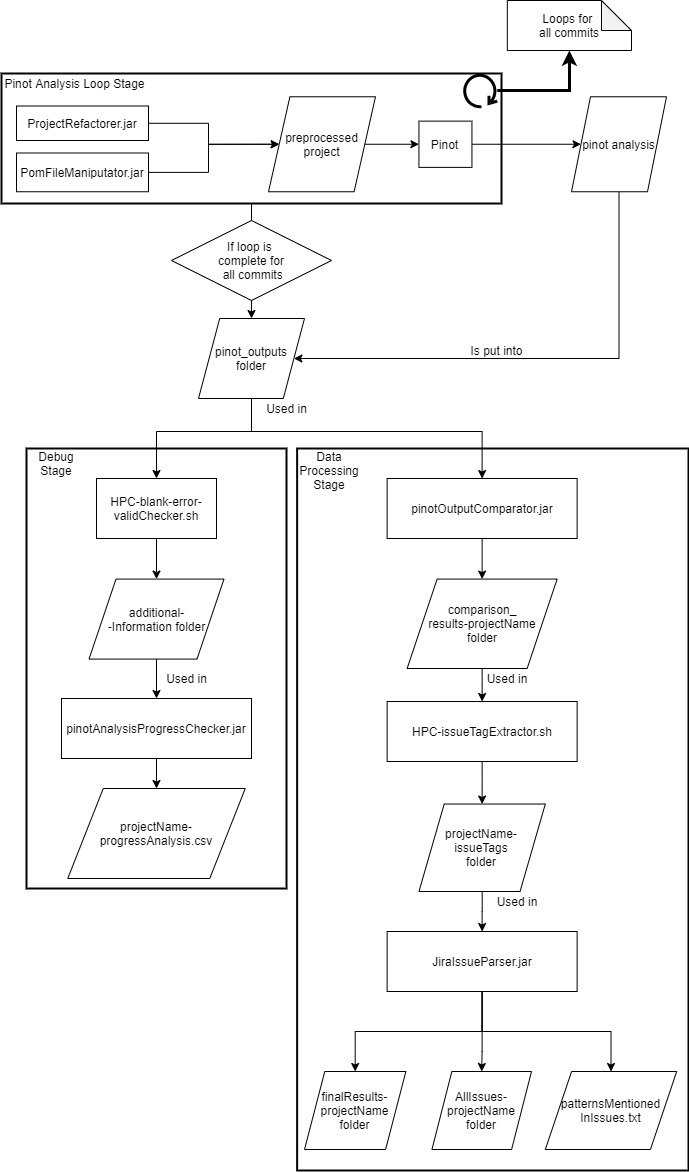

The diagram above was exported from draw.io. Its source (the exported page's mxGraphModel, read from the mxfile embedded in the PNG):
<mxGraphModel dx="1422" dy="830" grid="1" gridSize="10" guides="1" tooltips="1" connect="1" arrows="1" fold="1" page="1" pageScale="1" pageWidth="696" pageHeight="946" math="0" shadow="0">
  <root>
    <mxCell id="WIyWlLk6GJQsqaUBKTNV-0" />
    <mxCell id="WIyWlLk6GJQsqaUBKTNV-1" parent="WIyWlLk6GJQsqaUBKTNV-0" />
    <mxCell id="0ahxUT_iubyP2WzPCteX-0" value="" style="rounded=0;whiteSpace=wrap;html=1;strokeWidth=2;" parent="WIyWlLk6GJQsqaUBKTNV-1" vertex="1">
      <mxGeometry x="298.63" y="468" width="391.37" height="722" as="geometry" />
    </mxCell>
    <mxCell id="XO6Tw1gCyH1BbbYcoWaU-48" value="" style="rounded=0;whiteSpace=wrap;html=1;strokeWidth=2;" parent="WIyWlLk6GJQsqaUBKTNV-1" vertex="1">
      <mxGeometry x="28" y="468" width="260" height="440" as="geometry" />
    </mxCell>
    <mxCell id="XO6Tw1gCyH1BbbYcoWaU-16" value="" style="rounded=0;whiteSpace=wrap;html=1;strokeWidth=2;" parent="WIyWlLk6GJQsqaUBKTNV-1" vertex="1">
      <mxGeometry x="3" y="93" width="500" height="130" as="geometry" />
    </mxCell>
    <mxCell id="m1KQKpQpHqoIMDLfpYuQ-0" style="edgeStyle=orthogonalEdgeStyle;rounded=0;orthogonalLoop=1;jettySize=auto;html=1;entryX=0;entryY=0.5;entryDx=0;entryDy=0;" parent="WIyWlLk6GJQsqaUBKTNV-1" source="XO6Tw1gCyH1BbbYcoWaU-9" target="m1KQKpQpHqoIMDLfpYuQ-2" edge="1">
      <mxGeometry relative="1" as="geometry">
        <Array as="points">
          <mxPoint x="210" y="143" />
          <mxPoint x="210" y="164" />
        </Array>
      </mxGeometry>
    </mxCell>
    <mxCell id="XO6Tw1gCyH1BbbYcoWaU-9" value="ProjectRefactorer.jar" style="rounded=0;whiteSpace=wrap;html=1;" parent="WIyWlLk6GJQsqaUBKTNV-1" vertex="1">
      <mxGeometry x="18" y="125.5" width="132" height="34.5" as="geometry" />
    </mxCell>
    <mxCell id="XO6Tw1gCyH1BbbYcoWaU-17" value="" style="endArrow=classic;html=1;exitX=0.5;exitY=1;exitDx=0;exitDy=0;entryX=0.5;entryY=0;entryDx=0;entryDy=0;" parent="WIyWlLk6GJQsqaUBKTNV-1" source="XO6Tw1gCyH1BbbYcoWaU-16" target="XO6Tw1gCyH1BbbYcoWaU-19" edge="1">
      <mxGeometry width="50" height="50" relative="1" as="geometry">
        <mxPoint x="488" y="443" as="sourcePoint" />
        <mxPoint x="573" y="203" as="targetPoint" />
      </mxGeometry>
    </mxCell>
    <mxCell id="XO6Tw1gCyH1BbbYcoWaU-38" style="edgeStyle=orthogonalEdgeStyle;rounded=0;orthogonalLoop=1;jettySize=auto;html=1;strokeWidth=1;entryX=0.5;entryY=0;entryDx=0;entryDy=0;exitX=0.5;exitY=1;exitDx=0;exitDy=0;" parent="WIyWlLk6GJQsqaUBKTNV-1" source="XO6Tw1gCyH1BbbYcoWaU-19" target="XO6Tw1gCyH1BbbYcoWaU-42" edge="1">
      <mxGeometry relative="1" as="geometry">
        <mxPoint x="253" y="488" as="targetPoint" />
        <mxPoint x="253" y="398" as="sourcePoint" />
        <Array as="points">
          <mxPoint x="253" y="451" />
          <mxPoint x="158" y="451" />
        </Array>
      </mxGeometry>
    </mxCell>
    <mxCell id="XO6Tw1gCyH1BbbYcoWaU-39" style="edgeStyle=orthogonalEdgeStyle;rounded=0;orthogonalLoop=1;jettySize=auto;html=1;strokeWidth=1;exitX=0.5;exitY=1;exitDx=0;exitDy=0;entryX=0.5;entryY=0;entryDx=0;entryDy=0;" parent="WIyWlLk6GJQsqaUBKTNV-1" source="XO6Tw1gCyH1BbbYcoWaU-19" target="XO6Tw1gCyH1BbbYcoWaU-44" edge="1">
      <mxGeometry relative="1" as="geometry">
        <mxPoint x="453" y="488" as="targetPoint" />
        <mxPoint x="253" y="398" as="sourcePoint" />
        <Array as="points">
          <mxPoint x="253" y="451" />
          <mxPoint x="484" y="451" />
        </Array>
      </mxGeometry>
    </mxCell>
    <mxCell id="XO6Tw1gCyH1BbbYcoWaU-19" value="pinot_outputs&lt;br&gt;folder" style="shape=parallelogram;perimeter=parallelogramPerimeter;whiteSpace=wrap;html=1;" parent="WIyWlLk6GJQsqaUBKTNV-1" vertex="1">
      <mxGeometry x="200" y="338" width="106" height="80" as="geometry" />
    </mxCell>
    <mxCell id="m1KQKpQpHqoIMDLfpYuQ-4" style="edgeStyle=orthogonalEdgeStyle;rounded=0;orthogonalLoop=1;jettySize=auto;html=1;entryX=0;entryY=0.5;entryDx=0;entryDy=0;" parent="WIyWlLk6GJQsqaUBKTNV-1" source="XO6Tw1gCyH1BbbYcoWaU-21" target="m1KQKpQpHqoIMDLfpYuQ-2" edge="1">
      <mxGeometry relative="1" as="geometry" />
    </mxCell>
    <mxCell id="XO6Tw1gCyH1BbbYcoWaU-21" value="PomFileManiputator.jar" style="rounded=0;whiteSpace=wrap;html=1;" parent="WIyWlLk6GJQsqaUBKTNV-1" vertex="1">
      <mxGeometry x="18" y="172.5" width="132" height="38.75" as="geometry" />
    </mxCell>
    <mxCell id="XO6Tw1gCyH1BbbYcoWaU-24" value="Pinot" style="rounded=0;whiteSpace=wrap;html=1;" parent="WIyWlLk6GJQsqaUBKTNV-1" vertex="1">
      <mxGeometry x="420.44" y="140.63" width="53" height="46.25" as="geometry" />
    </mxCell>
    <mxCell id="XO6Tw1gCyH1BbbYcoWaU-27" value="" style="endArrow=classic;html=1;exitX=1;exitY=0.5;exitDx=0;exitDy=0;entryX=0;entryY=0.5;entryDx=0;entryDy=0;" parent="WIyWlLk6GJQsqaUBKTNV-1" source="XO6Tw1gCyH1BbbYcoWaU-24" target="XO6Tw1gCyH1BbbYcoWaU-29" edge="1">
      <mxGeometry width="50" height="50" relative="1" as="geometry">
        <mxPoint x="573" y="183" as="sourcePoint" />
        <mxPoint x="603" y="158" as="targetPoint" />
      </mxGeometry>
    </mxCell>
    <mxCell id="XO6Tw1gCyH1BbbYcoWaU-89" style="edgeStyle=orthogonalEdgeStyle;rounded=0;orthogonalLoop=1;jettySize=auto;html=1;strokeWidth=1;entryX=1;entryY=0.5;entryDx=0;entryDy=0;exitX=0.5;exitY=1;exitDx=0;exitDy=0;" parent="WIyWlLk6GJQsqaUBKTNV-1" source="XO6Tw1gCyH1BbbYcoWaU-29" target="XO6Tw1gCyH1BbbYcoWaU-19" edge="1">
      <mxGeometry relative="1" as="geometry">
        <mxPoint x="533" y="303" as="targetPoint" />
        <Array as="points">
          <mxPoint x="621" y="378" />
        </Array>
      </mxGeometry>
    </mxCell>
    <mxCell id="XO6Tw1gCyH1BbbYcoWaU-29" value="pinot analysis" style="shape=parallelogram;perimeter=parallelogramPerimeter;whiteSpace=wrap;html=1;" parent="WIyWlLk6GJQsqaUBKTNV-1" vertex="1">
      <mxGeometry x="573" y="116.25" width="95" height="95" as="geometry" />
    </mxCell>
    <mxCell id="XO6Tw1gCyH1BbbYcoWaU-41" value="Used in" style="text;html=1;align=center;verticalAlign=middle;resizable=0;points=[];autosize=1;" parent="WIyWlLk6GJQsqaUBKTNV-1" vertex="1">
      <mxGeometry x="258" y="418" width="60" height="20" as="geometry" />
    </mxCell>
    <mxCell id="XO6Tw1gCyH1BbbYcoWaU-85" style="edgeStyle=orthogonalEdgeStyle;rounded=0;orthogonalLoop=1;jettySize=auto;html=1;entryX=0.5;entryY=0;entryDx=0;entryDy=0;strokeWidth=1;" parent="WIyWlLk6GJQsqaUBKTNV-1" source="XO6Tw1gCyH1BbbYcoWaU-42" target="XO6Tw1gCyH1BbbYcoWaU-55" edge="1">
      <mxGeometry relative="1" as="geometry" />
    </mxCell>
    <mxCell id="XO6Tw1gCyH1BbbYcoWaU-42" value="HPC-blank-error-validChecker.sh" style="rounded=0;whiteSpace=wrap;html=1;strokeWidth=1;" parent="WIyWlLk6GJQsqaUBKTNV-1" vertex="1">
      <mxGeometry x="98" y="498" width="120" height="60" as="geometry" />
    </mxCell>
    <mxCell id="XO6Tw1gCyH1BbbYcoWaU-87" style="edgeStyle=orthogonalEdgeStyle;rounded=0;orthogonalLoop=1;jettySize=auto;html=1;entryX=0.5;entryY=0;entryDx=0;entryDy=0;strokeWidth=1;" parent="WIyWlLk6GJQsqaUBKTNV-1" source="XO6Tw1gCyH1BbbYcoWaU-43" target="XO6Tw1gCyH1BbbYcoWaU-84" edge="1">
      <mxGeometry relative="1" as="geometry" />
    </mxCell>
    <mxCell id="XO6Tw1gCyH1BbbYcoWaU-43" value="pinotAnalysisProgressChecker.jar" style="rounded=0;whiteSpace=wrap;html=1;strokeWidth=1;" parent="WIyWlLk6GJQsqaUBKTNV-1" vertex="1">
      <mxGeometry x="63" y="718" width="190" height="60" as="geometry" />
    </mxCell>
    <mxCell id="XO6Tw1gCyH1BbbYcoWaU-58" style="edgeStyle=orthogonalEdgeStyle;rounded=0;orthogonalLoop=1;jettySize=auto;html=1;strokeWidth=1;entryX=0.5;entryY=0;entryDx=0;entryDy=0;" parent="WIyWlLk6GJQsqaUBKTNV-1" source="XO6Tw1gCyH1BbbYcoWaU-44" target="XO6Tw1gCyH1BbbYcoWaU-59" edge="1">
      <mxGeometry relative="1" as="geometry">
        <mxPoint x="638.63" y="528" as="targetPoint" />
      </mxGeometry>
    </mxCell>
    <mxCell id="XO6Tw1gCyH1BbbYcoWaU-44" value="pinotOutputComparator.jar" style="rounded=0;whiteSpace=wrap;html=1;strokeWidth=1;" parent="WIyWlLk6GJQsqaUBKTNV-1" vertex="1">
      <mxGeometry x="388.62" y="498" width="190" height="60" as="geometry" />
    </mxCell>
    <mxCell id="XO6Tw1gCyH1BbbYcoWaU-49" value="Debug Stage" style="text;html=1;strokeColor=none;fillColor=none;align=center;verticalAlign=middle;whiteSpace=wrap;rounded=0;" parent="WIyWlLk6GJQsqaUBKTNV-1" vertex="1">
      <mxGeometry x="33" y="473" width="50" height="20" as="geometry" />
    </mxCell>
    <mxCell id="XO6Tw1gCyH1BbbYcoWaU-86" style="edgeStyle=orthogonalEdgeStyle;rounded=0;orthogonalLoop=1;jettySize=auto;html=1;entryX=0.5;entryY=0;entryDx=0;entryDy=0;strokeWidth=1;" parent="WIyWlLk6GJQsqaUBKTNV-1" source="XO6Tw1gCyH1BbbYcoWaU-55" target="XO6Tw1gCyH1BbbYcoWaU-43" edge="1">
      <mxGeometry relative="1" as="geometry" />
    </mxCell>
    <mxCell id="XO6Tw1gCyH1BbbYcoWaU-55" value="additional-&lt;br&gt;-Information folder" style="shape=parallelogram;perimeter=parallelogramPerimeter;whiteSpace=wrap;html=1;" parent="WIyWlLk6GJQsqaUBKTNV-1" vertex="1">
      <mxGeometry x="90.5" y="598.58" width="135" height="80" as="geometry" />
    </mxCell>
    <mxCell id="XO6Tw1gCyH1BbbYcoWaU-57" value="Used in" style="text;html=1;align=center;verticalAlign=middle;resizable=0;points=[];autosize=1;" parent="WIyWlLk6GJQsqaUBKTNV-1" vertex="1">
      <mxGeometry x="158" y="688" width="60" height="20" as="geometry" />
    </mxCell>
    <mxCell id="XO6Tw1gCyH1BbbYcoWaU-61" style="edgeStyle=orthogonalEdgeStyle;rounded=0;orthogonalLoop=1;jettySize=auto;html=1;strokeWidth=1;exitX=0.5;exitY=1;exitDx=0;exitDy=0;" parent="WIyWlLk6GJQsqaUBKTNV-1" source="XO6Tw1gCyH1BbbYcoWaU-59" edge="1">
      <mxGeometry relative="1" as="geometry">
        <mxPoint x="483.6350000000001" y="721.01" as="targetPoint" />
        <mxPoint x="483.63" y="661" as="sourcePoint" />
        <Array as="points" />
      </mxGeometry>
    </mxCell>
    <mxCell id="XO6Tw1gCyH1BbbYcoWaU-59" value="comparison_&lt;br&gt;results-projectName&lt;br&gt;folder" style="shape=parallelogram;perimeter=parallelogramPerimeter;whiteSpace=wrap;html=1;" parent="WIyWlLk6GJQsqaUBKTNV-1" vertex="1">
      <mxGeometry x="408.63" y="598.58" width="150" height="89.42" as="geometry" />
    </mxCell>
    <mxCell id="XO6Tw1gCyH1BbbYcoWaU-62" value="Used in" style="text;html=1;strokeColor=none;fillColor=none;align=center;verticalAlign=middle;whiteSpace=wrap;rounded=0;" parent="WIyWlLk6GJQsqaUBKTNV-1" vertex="1">
      <mxGeometry x="478.63" y="688" width="60" height="20" as="geometry" />
    </mxCell>
    <mxCell id="XO6Tw1gCyH1BbbYcoWaU-63" value="HPC-issueTagExtractor.sh" style="rounded=0;whiteSpace=wrap;html=1;strokeWidth=1;" parent="WIyWlLk6GJQsqaUBKTNV-1" vertex="1">
      <mxGeometry x="388.63" y="721.01" width="190" height="60" as="geometry" />
    </mxCell>
    <mxCell id="XO6Tw1gCyH1BbbYcoWaU-64" style="edgeStyle=orthogonalEdgeStyle;rounded=0;orthogonalLoop=1;jettySize=auto;html=1;strokeWidth=1;entryX=0.5;entryY=0;entryDx=0;entryDy=0;" parent="WIyWlLk6GJQsqaUBKTNV-1" target="XO6Tw1gCyH1BbbYcoWaU-66" edge="1">
      <mxGeometry relative="1" as="geometry">
        <mxPoint x="638.63" y="751.01" as="targetPoint" />
        <mxPoint x="483.6350000000001" y="781.01" as="sourcePoint" />
      </mxGeometry>
    </mxCell>
    <mxCell id="XO6Tw1gCyH1BbbYcoWaU-65" style="edgeStyle=orthogonalEdgeStyle;rounded=0;orthogonalLoop=1;jettySize=auto;html=1;strokeWidth=1;" parent="WIyWlLk6GJQsqaUBKTNV-1" source="XO6Tw1gCyH1BbbYcoWaU-66" edge="1">
      <mxGeometry relative="1" as="geometry">
        <mxPoint x="483.6350000000001" y="951.01" as="targetPoint" />
      </mxGeometry>
    </mxCell>
    <mxCell id="XO6Tw1gCyH1BbbYcoWaU-66" value="projectName-issueTags&lt;br&gt;folder" style="shape=parallelogram;perimeter=parallelogramPerimeter;whiteSpace=wrap;html=1;" parent="WIyWlLk6GJQsqaUBKTNV-1" vertex="1">
      <mxGeometry x="420.45" y="823.52" width="126.37" height="87.49" as="geometry" />
    </mxCell>
    <mxCell id="XO6Tw1gCyH1BbbYcoWaU-68" value="Used in" style="text;html=1;strokeColor=none;fillColor=none;align=center;verticalAlign=middle;whiteSpace=wrap;rounded=0;" parent="WIyWlLk6GJQsqaUBKTNV-1" vertex="1">
      <mxGeometry x="488.63" y="911.01" width="60" height="20" as="geometry" />
    </mxCell>
    <mxCell id="XO6Tw1gCyH1BbbYcoWaU-69" value="JiraIssueParser.jar" style="rounded=0;whiteSpace=wrap;html=1;strokeWidth=1;" parent="WIyWlLk6GJQsqaUBKTNV-1" vertex="1">
      <mxGeometry x="388.63" y="951" width="190" height="60" as="geometry" />
    </mxCell>
    <mxCell id="XO6Tw1gCyH1BbbYcoWaU-70" style="edgeStyle=orthogonalEdgeStyle;rounded=0;orthogonalLoop=1;jettySize=auto;html=1;strokeWidth=1;entryX=0.5;entryY=0;entryDx=0;entryDy=0;" parent="WIyWlLk6GJQsqaUBKTNV-1" target="XO6Tw1gCyH1BbbYcoWaU-72" edge="1">
      <mxGeometry relative="1" as="geometry">
        <mxPoint x="638.63" y="981" as="targetPoint" />
        <mxPoint x="483.6350000000001" y="1011" as="sourcePoint" />
        <Array as="points">
          <mxPoint x="484" y="1051" />
          <mxPoint x="357" y="1051" />
        </Array>
      </mxGeometry>
    </mxCell>
    <mxCell id="XO6Tw1gCyH1BbbYcoWaU-72" value="finalResults-projectName&lt;br&gt;folder" style="shape=parallelogram;perimeter=parallelogramPerimeter;whiteSpace=wrap;html=1;" parent="WIyWlLk6GJQsqaUBKTNV-1" vertex="1">
      <mxGeometry x="306" y="1091" width="101.37" height="78" as="geometry" />
    </mxCell>
    <mxCell id="XO6Tw1gCyH1BbbYcoWaU-75" style="edgeStyle=orthogonalEdgeStyle;rounded=0;orthogonalLoop=1;jettySize=auto;html=1;strokeWidth=1;entryX=0.5;entryY=0;entryDx=0;entryDy=0;exitX=0.5;exitY=1;exitDx=0;exitDy=0;" parent="WIyWlLk6GJQsqaUBKTNV-1" source="XO6Tw1gCyH1BbbYcoWaU-69" target="XO6Tw1gCyH1BbbYcoWaU-76" edge="1">
      <mxGeometry relative="1" as="geometry">
        <mxPoint x="778.63" y="981" as="targetPoint" />
        <mxPoint x="623.6350000000001" y="1011" as="sourcePoint" />
        <Array as="points">
          <mxPoint x="483.63" y="1071" />
          <mxPoint x="483.63" y="1071" />
        </Array>
      </mxGeometry>
    </mxCell>
    <mxCell id="XO6Tw1gCyH1BbbYcoWaU-76" value="AllIssues-&lt;br&gt;projectName&lt;br&gt;folder" style="shape=parallelogram;perimeter=parallelogramPerimeter;whiteSpace=wrap;html=1;" parent="WIyWlLk6GJQsqaUBKTNV-1" vertex="1">
      <mxGeometry x="433.44" y="1091" width="99.56" height="78" as="geometry" />
    </mxCell>
    <mxCell id="XO6Tw1gCyH1BbbYcoWaU-81" style="edgeStyle=orthogonalEdgeStyle;rounded=0;orthogonalLoop=1;jettySize=auto;html=1;strokeWidth=1;entryX=0.5;entryY=0;entryDx=0;entryDy=0;exitX=0.5;exitY=1;exitDx=0;exitDy=0;" parent="WIyWlLk6GJQsqaUBKTNV-1" source="XO6Tw1gCyH1BbbYcoWaU-69" target="XO6Tw1gCyH1BbbYcoWaU-82" edge="1">
      <mxGeometry relative="1" as="geometry">
        <mxPoint x="916.82" y="981" as="targetPoint" />
        <mxPoint x="621.82" y="1011" as="sourcePoint" />
        <Array as="points">
          <mxPoint x="484" y="1051" />
          <mxPoint x="613" y="1051" />
        </Array>
      </mxGeometry>
    </mxCell>
    <mxCell id="XO6Tw1gCyH1BbbYcoWaU-82" value="patternsMentioned&lt;br&gt;InIssues.txt" style="shape=parallelogram;perimeter=parallelogramPerimeter;whiteSpace=wrap;html=1;" parent="WIyWlLk6GJQsqaUBKTNV-1" vertex="1">
      <mxGeometry x="546.82" y="1091" width="131.37" height="78" as="geometry" />
    </mxCell>
    <mxCell id="XO6Tw1gCyH1BbbYcoWaU-84" value="projectName-progressAnalysis.csv" style="shape=parallelogram;perimeter=parallelogramPerimeter;whiteSpace=wrap;html=1;" parent="WIyWlLk6GJQsqaUBKTNV-1" vertex="1">
      <mxGeometry x="69.25" y="808" width="177.5" height="90" as="geometry" />
    </mxCell>
    <mxCell id="XO6Tw1gCyH1BbbYcoWaU-90" value="Is put into" style="text;html=1;align=center;verticalAlign=middle;resizable=0;points=[];autosize=1;" parent="WIyWlLk6GJQsqaUBKTNV-1" vertex="1">
      <mxGeometry x="463" y="360" width="70" height="20" as="geometry" />
    </mxCell>
    <mxCell id="XO6Tw1gCyH1BbbYcoWaU-92" value="Pinot Analysis Loop Stage" style="text;html=1;strokeColor=none;fillColor=none;align=center;verticalAlign=middle;whiteSpace=wrap;rounded=0;" parent="WIyWlLk6GJQsqaUBKTNV-1" vertex="1">
      <mxGeometry x="3" y="93" width="147" height="20" as="geometry" />
    </mxCell>
    <mxCell id="e5gksHhLY-byw-GOVqGE-1" value="&lt;span&gt;If loop is &lt;br&gt;complete for&lt;br&gt;&amp;nbsp;all commits&lt;/span&gt;" style="rhombus;whiteSpace=wrap;html=1;" parent="WIyWlLk6GJQsqaUBKTNV-1" vertex="1">
      <mxGeometry x="173" y="240" width="160" height="80" as="geometry" />
    </mxCell>
    <mxCell id="e5gksHhLY-byw-GOVqGE-2" style="edgeStyle=orthogonalEdgeStyle;rounded=0;orthogonalLoop=1;jettySize=auto;html=1;strokeWidth=3;entryX=0.5;entryY=1;entryDx=0;entryDy=0;entryPerimeter=0;" parent="WIyWlLk6GJQsqaUBKTNV-1" source="e5gksHhLY-byw-GOVqGE-3" target="e5gksHhLY-byw-GOVqGE-4" edge="1">
      <mxGeometry relative="1" as="geometry">
        <mxPoint x="558.82" y="73" as="targetPoint" />
      </mxGeometry>
    </mxCell>
    <mxCell id="e5gksHhLY-byw-GOVqGE-3" value="" style="shape=mxgraph.bpmn.loop;html=1;outlineConnect=0;direction=west;flipV=1;strokeWidth=3;" parent="WIyWlLk6GJQsqaUBKTNV-1" vertex="1">
      <mxGeometry x="464.82" y="93" width="34" height="34" as="geometry" />
    </mxCell>
    <mxCell id="e5gksHhLY-byw-GOVqGE-4" value="Loops for &lt;br&gt;all commits" style="shape=note;whiteSpace=wrap;html=1;backgroundOutline=1;darkOpacity=0.05;" parent="WIyWlLk6GJQsqaUBKTNV-1" vertex="1">
      <mxGeometry x="508.82000000000005" y="20" width="124.18" height="50" as="geometry" />
    </mxCell>
    <mxCell id="m1KQKpQpHqoIMDLfpYuQ-5" style="edgeStyle=orthogonalEdgeStyle;rounded=0;orthogonalLoop=1;jettySize=auto;html=1;exitX=1;exitY=0.5;exitDx=0;exitDy=0;entryX=0;entryY=0.5;entryDx=0;entryDy=0;" parent="WIyWlLk6GJQsqaUBKTNV-1" source="m1KQKpQpHqoIMDLfpYuQ-2" target="XO6Tw1gCyH1BbbYcoWaU-24" edge="1">
      <mxGeometry relative="1" as="geometry" />
    </mxCell>
    <mxCell id="m1KQKpQpHqoIMDLfpYuQ-2" value="preprocessed project" style="shape=parallelogram;perimeter=parallelogramPerimeter;whiteSpace=wrap;html=1;" parent="WIyWlLk6GJQsqaUBKTNV-1" vertex="1">
      <mxGeometry x="270" y="116.26" width="107" height="95" as="geometry" />
    </mxCell>
    <mxCell id="0ahxUT_iubyP2WzPCteX-1" value="Data Processing Stage" style="text;html=1;strokeColor=none;fillColor=none;align=center;verticalAlign=middle;whiteSpace=wrap;rounded=0;" parent="WIyWlLk6GJQsqaUBKTNV-1" vertex="1">
      <mxGeometry x="306" y="481" width="50" height="17" as="geometry" />
    </mxCell>
  </root>
</mxGraphModel>